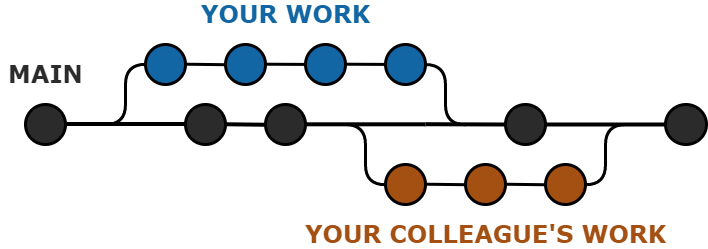

The diagram above was exported from draw.io. Its source (the exported page's mxGraphModel, read from the mxfile embedded in the PNG):
<mxGraphModel dx="1102" dy="582" grid="1" gridSize="10" guides="1" tooltips="1" connect="1" arrows="1" fold="1" page="1" pageScale="1" pageWidth="827" pageHeight="1169" math="0" shadow="0">
  <root>
    <mxCell id="0" />
    <mxCell id="1" parent="0" />
    <mxCell id="r4Zx5xjmoE-_t2ov7ejQ-1" value="" style="ellipse;whiteSpace=wrap;html=1;strokeWidth=3;fillColor=#2B2B2B;" parent="1" vertex="1">
      <mxGeometry x="40" y="140" width="40" height="40" as="geometry" />
    </mxCell>
    <mxCell id="r4Zx5xjmoE-_t2ov7ejQ-2" value="" style="ellipse;whiteSpace=wrap;html=1;strokeWidth=3;fillColor=#a45012;" parent="1" vertex="1">
      <mxGeometry x="400" y="200" width="40" height="40" as="geometry" />
    </mxCell>
    <mxCell id="r4Zx5xjmoE-_t2ov7ejQ-3" value="" style="ellipse;whiteSpace=wrap;html=1;strokeWidth=3;fillColor=#A45012;" parent="1" vertex="1">
      <mxGeometry x="480" y="200" width="40" height="40" as="geometry" />
    </mxCell>
    <mxCell id="r4Zx5xjmoE-_t2ov7ejQ-5" value="" style="ellipse;whiteSpace=wrap;html=1;strokeWidth=3;fillColor=#2B2B2B;" parent="1" vertex="1">
      <mxGeometry x="680" y="140" width="41" height="40" as="geometry" />
    </mxCell>
    <mxCell id="r4Zx5xjmoE-_t2ov7ejQ-6" value="" style="ellipse;whiteSpace=wrap;html=1;strokeWidth=3;fillColor=#1266a4;" parent="1" vertex="1">
      <mxGeometry x="160" y="80" width="40" height="40" as="geometry" />
    </mxCell>
    <mxCell id="r4Zx5xjmoE-_t2ov7ejQ-7" value="" style="ellipse;whiteSpace=wrap;html=1;strokeWidth=3;fillColor=#1266A4;" parent="1" vertex="1">
      <mxGeometry x="240" y="80" width="40" height="40" as="geometry" />
    </mxCell>
    <mxCell id="r4Zx5xjmoE-_t2ov7ejQ-8" value="" style="ellipse;whiteSpace=wrap;html=1;strokeWidth=3;fillColor=#1266A4;" parent="1" vertex="1">
      <mxGeometry x="320" y="80" width="40" height="40" as="geometry" />
    </mxCell>
    <mxCell id="r4Zx5xjmoE-_t2ov7ejQ-9" value="" style="endArrow=none;html=1;rounded=0;strokeWidth=4;" parent="1" edge="1">
      <mxGeometry width="50" height="50" relative="1" as="geometry">
        <mxPoint x="80" y="159.5" as="sourcePoint" />
        <mxPoint x="200" y="159.5" as="targetPoint" />
      </mxGeometry>
    </mxCell>
    <mxCell id="r4Zx5xjmoE-_t2ov7ejQ-10" value="" style="ellipse;whiteSpace=wrap;html=1;strokeWidth=3;fillColor=#2B2B2B;" parent="1" vertex="1">
      <mxGeometry x="200" y="140" width="40" height="40" as="geometry" />
    </mxCell>
    <mxCell id="r4Zx5xjmoE-_t2ov7ejQ-11" value="" style="ellipse;whiteSpace=wrap;html=1;strokeWidth=3;fillColor=#2B2B2B;" parent="1" vertex="1">
      <mxGeometry x="280" y="140" width="40" height="40" as="geometry" />
    </mxCell>
    <mxCell id="r4Zx5xjmoE-_t2ov7ejQ-12" value="" style="endArrow=none;html=1;rounded=0;strokeWidth=4;exitX=1;exitY=0.5;exitDx=0;exitDy=0;" parent="1" source="r4Zx5xjmoE-_t2ov7ejQ-4" edge="1">
      <mxGeometry width="50" height="50" relative="1" as="geometry">
        <mxPoint x="600" y="159.5" as="sourcePoint" />
        <mxPoint x="680" y="160" as="targetPoint" />
      </mxGeometry>
    </mxCell>
    <mxCell id="r4Zx5xjmoE-_t2ov7ejQ-13" value="" style="endArrow=none;html=1;rounded=0;strokeWidth=3;" parent="1" edge="1">
      <mxGeometry width="50" height="50" relative="1" as="geometry">
        <mxPoint x="200" y="99.71000000000001" as="sourcePoint" />
        <mxPoint x="240" y="100.21000000000001" as="targetPoint" />
      </mxGeometry>
    </mxCell>
    <mxCell id="r4Zx5xjmoE-_t2ov7ejQ-15" value="" style="endArrow=none;html=1;rounded=0;strokeWidth=3;" parent="1" edge="1">
      <mxGeometry width="50" height="50" relative="1" as="geometry">
        <mxPoint x="440" y="219.71" as="sourcePoint" />
        <mxPoint x="480" y="220.21" as="targetPoint" />
      </mxGeometry>
    </mxCell>
    <mxCell id="r4Zx5xjmoE-_t2ov7ejQ-16" value="" style="endArrow=none;html=1;rounded=0;strokeWidth=3;" parent="1" edge="1">
      <mxGeometry width="50" height="50" relative="1" as="geometry">
        <mxPoint x="280" y="99.71000000000001" as="sourcePoint" />
        <mxPoint x="320" y="99.92000000000004" as="targetPoint" />
      </mxGeometry>
    </mxCell>
    <mxCell id="r4Zx5xjmoE-_t2ov7ejQ-17" value="" style="endArrow=none;html=1;rounded=0;strokeWidth=4;" parent="1" edge="1">
      <mxGeometry width="50" height="50" relative="1" as="geometry">
        <mxPoint x="240" y="159.75000000000003" as="sourcePoint" />
        <mxPoint x="280" y="160.25000000000003" as="targetPoint" />
      </mxGeometry>
    </mxCell>
    <mxCell id="r4Zx5xjmoE-_t2ov7ejQ-20" value="" style="endArrow=none;html=1;strokeColor=default;strokeWidth=3;curved=1;targetPerimeterSpacing=0;" parent="1" edge="1">
      <mxGeometry width="50" height="50" relative="1" as="geometry">
        <mxPoint x="120" y="160" as="sourcePoint" />
        <mxPoint x="160" y="99.75999999999999" as="targetPoint" />
        <Array as="points">
          <mxPoint x="140" y="160" />
          <mxPoint x="140" y="120" />
          <mxPoint x="140" y="130" />
          <mxPoint x="140" y="140" />
          <mxPoint x="140" y="100" />
        </Array>
      </mxGeometry>
    </mxCell>
    <mxCell id="r4Zx5xjmoE-_t2ov7ejQ-22" value="" style="endArrow=none;html=1;strokeColor=default;strokeWidth=3;curved=1;targetPerimeterSpacing=0;" parent="1" edge="1">
      <mxGeometry width="50" height="50" relative="1" as="geometry">
        <mxPoint x="480" y="160.24" as="sourcePoint" />
        <mxPoint x="440" y="99.99999999999999" as="targetPoint" />
        <Array as="points">
          <mxPoint x="460" y="160.24" />
          <mxPoint x="460" y="120.24" />
          <mxPoint x="460" y="130.24" />
          <mxPoint x="460" y="140.24" />
          <mxPoint x="460" y="100.24" />
        </Array>
      </mxGeometry>
    </mxCell>
    <mxCell id="r4Zx5xjmoE-_t2ov7ejQ-23" value="" style="endArrow=none;html=1;rounded=0;strokeWidth=4;" parent="1" edge="1">
      <mxGeometry width="50" height="50" relative="1" as="geometry">
        <mxPoint x="320" y="159.8" as="sourcePoint" />
        <mxPoint x="440" y="159.8" as="targetPoint" />
      </mxGeometry>
    </mxCell>
    <mxCell id="r4Zx5xjmoE-_t2ov7ejQ-24" value="" style="endArrow=none;html=1;rounded=0;strokeWidth=4;startArrow=none;" parent="1" source="r4Zx5xjmoE-_t2ov7ejQ-4" edge="1">
      <mxGeometry width="50" height="50" relative="1" as="geometry">
        <mxPoint x="440" y="159.71" as="sourcePoint" />
        <mxPoint x="560" y="159.71" as="targetPoint" />
      </mxGeometry>
    </mxCell>
    <mxCell id="r4Zx5xjmoE-_t2ov7ejQ-25" value="" style="endArrow=none;html=1;strokeColor=default;strokeWidth=3;curved=1;targetPerimeterSpacing=0;" parent="1" edge="1">
      <mxGeometry width="50" height="50" relative="1" as="geometry">
        <mxPoint x="400" y="220.24000000000007" as="sourcePoint" />
        <mxPoint x="360" y="160" as="targetPoint" />
        <Array as="points">
          <mxPoint x="380" y="220.24" />
          <mxPoint x="380" y="180.24" />
          <mxPoint x="380" y="190.24" />
          <mxPoint x="380" y="200.24" />
          <mxPoint x="380" y="160.24" />
        </Array>
      </mxGeometry>
    </mxCell>
    <mxCell id="r4Zx5xjmoE-_t2ov7ejQ-26" value="" style="endArrow=none;html=1;strokeColor=default;strokeWidth=3;curved=1;targetPerimeterSpacing=0;" parent="1" edge="1">
      <mxGeometry width="50" height="50" relative="1" as="geometry">
        <mxPoint x="600" y="220.24" as="sourcePoint" />
        <mxPoint x="640" y="160" as="targetPoint" />
        <Array as="points">
          <mxPoint x="620" y="220.24" />
          <mxPoint x="620" y="180.24" />
          <mxPoint x="620" y="190.24" />
          <mxPoint x="620" y="200.24" />
          <mxPoint x="620" y="160.24" />
        </Array>
      </mxGeometry>
    </mxCell>
    <mxCell id="r4Zx5xjmoE-_t2ov7ejQ-27" value="" style="ellipse;whiteSpace=wrap;html=1;strokeWidth=3;fillColor=#1266A4;" parent="1" vertex="1">
      <mxGeometry x="400" y="80" width="40" height="40" as="geometry" />
    </mxCell>
    <mxCell id="r4Zx5xjmoE-_t2ov7ejQ-28" value="" style="endArrow=none;html=1;rounded=0;strokeWidth=3;" parent="1" edge="1">
      <mxGeometry width="50" height="50" relative="1" as="geometry">
        <mxPoint x="360" y="99.71000000000004" as="sourcePoint" />
        <mxPoint x="400" y="99.92000000000007" as="targetPoint" />
      </mxGeometry>
    </mxCell>
    <mxCell id="r4Zx5xjmoE-_t2ov7ejQ-4" value="" style="ellipse;whiteSpace=wrap;html=1;strokeWidth=3;fillColor=#2B2B2B;" parent="1" vertex="1">
      <mxGeometry x="520" y="140" width="40" height="40" as="geometry" />
    </mxCell>
    <mxCell id="r4Zx5xjmoE-_t2ov7ejQ-29" value="" style="endArrow=none;html=1;rounded=0;strokeWidth=4;" parent="1" target="r4Zx5xjmoE-_t2ov7ejQ-4" edge="1">
      <mxGeometry width="50" height="50" relative="1" as="geometry">
        <mxPoint x="440" y="159.71000000000004" as="sourcePoint" />
        <mxPoint x="560" y="159.71000000000004" as="targetPoint" />
      </mxGeometry>
    </mxCell>
    <mxCell id="r4Zx5xjmoE-_t2ov7ejQ-30" value="" style="ellipse;whiteSpace=wrap;html=1;strokeWidth=3;fillColor=#A45012;" parent="1" vertex="1">
      <mxGeometry x="560" y="200" width="40" height="40" as="geometry" />
    </mxCell>
    <mxCell id="r4Zx5xjmoE-_t2ov7ejQ-31" value="" style="endArrow=none;html=1;rounded=0;strokeWidth=3;" parent="1" edge="1">
      <mxGeometry width="50" height="50" relative="1" as="geometry">
        <mxPoint x="520" y="219.75000000000003" as="sourcePoint" />
        <mxPoint x="560" y="220.25000000000003" as="targetPoint" />
      </mxGeometry>
    </mxCell>
    <mxCell id="rkv1YXdiBAlJOsMY086e-1" value="&lt;b&gt;&lt;font style=&quot;font-size: 24px&quot; face=&quot;Verdana&quot; color=&quot;#2b2b2b&quot;&gt;MAIN&lt;/font&gt;&lt;/b&gt;" style="text;html=1;align=center;verticalAlign=middle;resizable=0;points=[];autosize=1;strokeColor=none;fillColor=none;" vertex="1" parent="1">
      <mxGeometry x="15" y="100" width="90" height="20" as="geometry" />
    </mxCell>
    <mxCell id="rkv1YXdiBAlJOsMY086e-2" value="&lt;b&gt;&lt;font style=&quot;font-size: 24px&quot; face=&quot;Verdana&quot; color=&quot;#1266a4&quot;&gt;YOUR WORK&lt;/font&gt;&lt;/b&gt;" style="text;html=1;align=center;verticalAlign=middle;resizable=0;points=[];autosize=1;strokeColor=none;fillColor=none;" vertex="1" parent="1">
      <mxGeometry x="210" y="40" width="180" height="20" as="geometry" />
    </mxCell>
    <mxCell id="rkv1YXdiBAlJOsMY086e-3" value="&lt;b&gt;&lt;font style=&quot;font-size: 24px&quot; face=&quot;Verdana&quot; color=&quot;#a45012&quot;&gt;YOUR COLLEAGUE'S WORK&lt;/font&gt;&lt;/b&gt;" style="text;html=1;align=center;verticalAlign=middle;resizable=0;points=[];autosize=1;strokeColor=none;fillColor=none;" vertex="1" parent="1">
      <mxGeometry x="310" y="260" width="380" height="20" as="geometry" />
    </mxCell>
  </root>
</mxGraphModel>